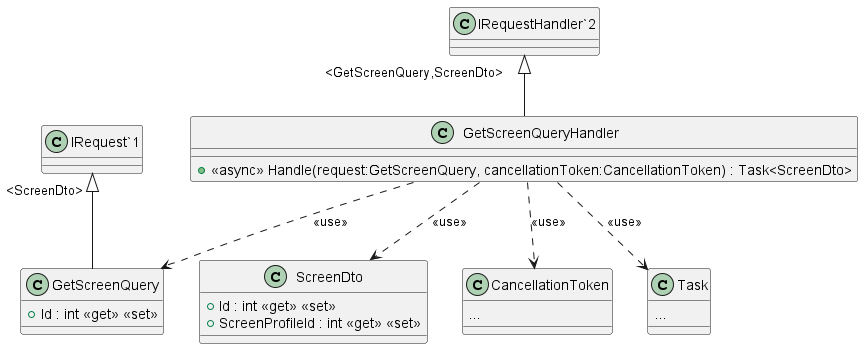

The diagram above was rendered by PlantUML. Its source (embedded in the PNG):
@startuml
class GetScreenQueryHandler {
    + <<async>> Handle(request:GetScreenQuery, cancellationToken:CancellationToken) : Task<ScreenDto>
}
"IRequestHandler`2" "<GetScreenQuery,ScreenDto>" <|-- GetScreenQueryHandler
GetScreenQueryHandler ..> ScreenDto: <<use>>
class ScreenDto {
    + Id : int <<get>> <<set>>
    + ScreenProfileId : int <<get>> <<set>>
}
GetScreenQueryHandler ..> GetScreenQuery: <<use>>
class GetScreenQuery {
    + Id : int <<get>> <<set>>
}
"IRequest`1" "<ScreenDto>" <|-- GetScreenQuery
class CancellationToken {
...
}
GetScreenQueryHandler ..> CancellationToken: <<use>>
class Task {
...
}
GetScreenQueryHandler ..> Task: <<use>>
@enduml